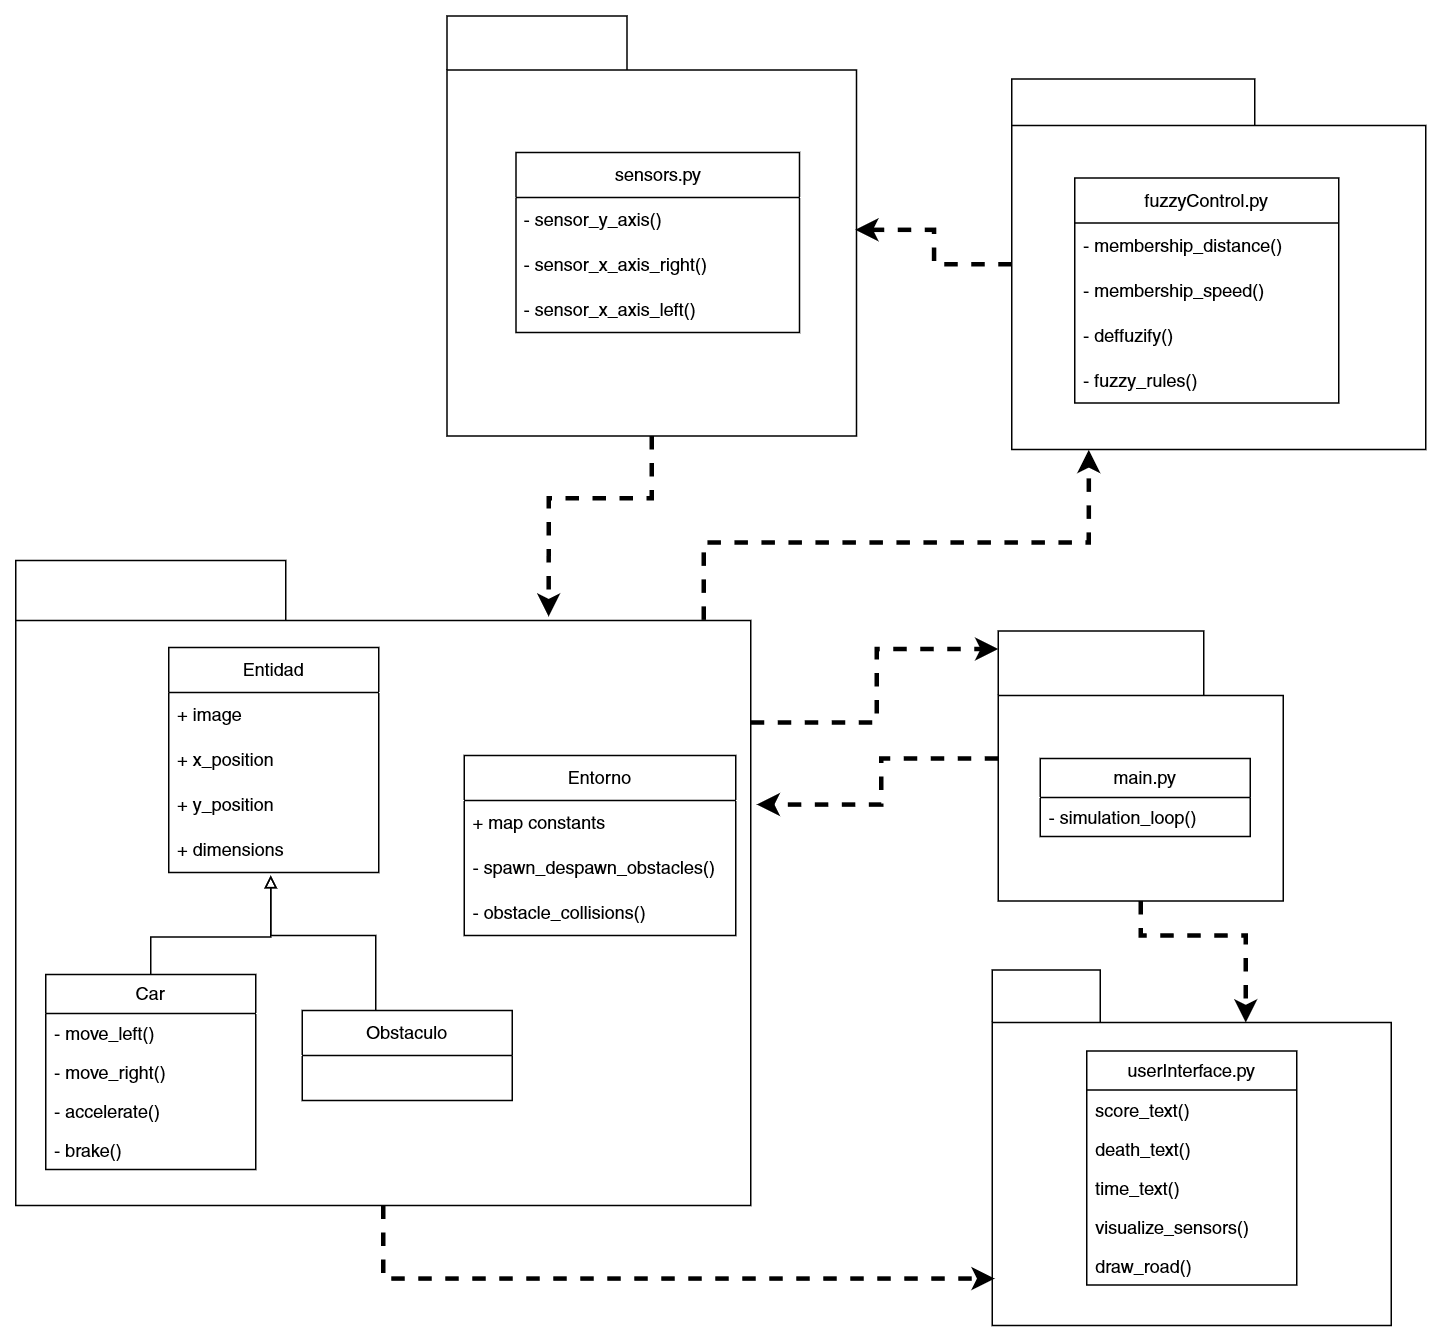

The diagram above was exported from draw.io. Its source (the exported page's mxGraphModel, read from the mxfile embedded in the PNG):
<mxGraphModel dx="2294" dy="783" grid="0" gridSize="10" guides="1" tooltips="1" connect="1" arrows="1" fold="1" page="1" pageScale="1" pageWidth="827" pageHeight="1169" math="0" shadow="0">
  <root>
    <mxCell id="0" />
    <mxCell id="1" parent="0" />
    <mxCell id="uPjLGDCD8o21jJHsTklB-83" style="edgeStyle=orthogonalEdgeStyle;rounded=0;orthogonalLoop=1;jettySize=auto;html=1;dashed=1;strokeWidth=3;" edge="1" parent="1" source="uPjLGDCD8o21jJHsTklB-52">
      <mxGeometry relative="1" as="geometry">
        <mxPoint x="168" y="537.6666666666667" as="targetPoint" />
        <Array as="points">
          <mxPoint x="251" y="507" />
          <mxPoint x="251" y="538" />
        </Array>
      </mxGeometry>
    </mxCell>
    <mxCell id="uPjLGDCD8o21jJHsTklB-52" value="" style="shape=folder;fontStyle=1;spacingTop=10;tabWidth=137;tabHeight=43;tabPosition=left;html=1;whiteSpace=wrap;" vertex="1" parent="1">
      <mxGeometry x="329" y="422" width="190" height="180" as="geometry" />
    </mxCell>
    <mxCell id="uPjLGDCD8o21jJHsTklB-42" value="" style="shape=folder;fontStyle=1;spacingTop=10;tabWidth=162;tabHeight=31;tabPosition=left;html=1;whiteSpace=wrap;" vertex="1" parent="1">
      <mxGeometry x="338" y="54" width="276" height="247" as="geometry" />
    </mxCell>
    <mxCell id="uPjLGDCD8o21jJHsTklB-41" value="" style="shape=folder;fontStyle=1;spacingTop=10;tabWidth=120;tabHeight=36;tabPosition=left;html=1;whiteSpace=wrap;" vertex="1" parent="1">
      <mxGeometry x="-38.5" y="12" width="273" height="280" as="geometry" />
    </mxCell>
    <mxCell id="uPjLGDCD8o21jJHsTklB-82" style="edgeStyle=orthogonalEdgeStyle;rounded=0;orthogonalLoop=1;jettySize=auto;html=1;dashed=1;strokeWidth=3;" edge="1" parent="1" source="uPjLGDCD8o21jJHsTklB-40" target="uPjLGDCD8o21jJHsTklB-52">
      <mxGeometry relative="1" as="geometry">
        <mxPoint x="279" y="384" as="targetPoint" />
        <Array as="points">
          <mxPoint x="248" y="483" />
          <mxPoint x="248" y="434" />
        </Array>
      </mxGeometry>
    </mxCell>
    <mxCell id="uPjLGDCD8o21jJHsTklB-40" value="" style="shape=folder;fontStyle=1;spacingTop=10;tabWidth=180;tabHeight=40;tabPosition=left;html=1;whiteSpace=wrap;" vertex="1" parent="1">
      <mxGeometry x="-326" y="375" width="490" height="430" as="geometry" />
    </mxCell>
    <mxCell id="uPjLGDCD8o21jJHsTklB-47" style="edgeStyle=orthogonalEdgeStyle;rounded=0;orthogonalLoop=1;jettySize=auto;html=1;endArrow=block;endFill=0;" edge="1" parent="1" source="uPjLGDCD8o21jJHsTklB-19">
      <mxGeometry relative="1" as="geometry">
        <mxPoint x="-156" y="585" as="targetPoint" />
        <Array as="points">
          <mxPoint x="-86" y="625" />
          <mxPoint x="-156" y="625" />
        </Array>
      </mxGeometry>
    </mxCell>
    <mxCell id="uPjLGDCD8o21jJHsTklB-19" value="Obstaculo" style="swimlane;fontStyle=0;childLayout=stackLayout;horizontal=1;startSize=30;horizontalStack=0;resizeParent=1;resizeParentMax=0;resizeLast=0;collapsible=1;marginBottom=0;whiteSpace=wrap;html=1;" vertex="1" parent="1">
      <mxGeometry x="-135" y="675" width="140" height="60" as="geometry" />
    </mxCell>
    <mxCell id="uPjLGDCD8o21jJHsTklB-23" value="fuzzyControl.py" style="swimlane;fontStyle=0;childLayout=stackLayout;horizontal=1;startSize=30;horizontalStack=0;resizeParent=1;resizeParentMax=0;resizeLast=0;collapsible=1;marginBottom=0;whiteSpace=wrap;html=1;" vertex="1" parent="1">
      <mxGeometry x="380" y="120" width="176" height="150" as="geometry" />
    </mxCell>
    <mxCell id="uPjLGDCD8o21jJHsTklB-24" value="- &lt;span class=&quot;hljs-built_in&quot;&gt;membership_distance&lt;/span&gt;()  " style="text;strokeColor=none;fillColor=none;align=left;verticalAlign=middle;spacingLeft=4;spacingRight=4;overflow=hidden;points=[[0,0.5],[1,0.5]];portConstraint=eastwest;rotatable=0;whiteSpace=wrap;html=1;" vertex="1" parent="uPjLGDCD8o21jJHsTklB-23">
      <mxGeometry y="30" width="176" height="30" as="geometry" />
    </mxCell>
    <mxCell id="uPjLGDCD8o21jJHsTklB-25" value="&lt;span class=&quot;hljs-built_in&quot;&gt;- membership_speed&lt;/span&gt;()" style="text;strokeColor=none;fillColor=none;align=left;verticalAlign=middle;spacingLeft=4;spacingRight=4;overflow=hidden;points=[[0,0.5],[1,0.5]];portConstraint=eastwest;rotatable=0;whiteSpace=wrap;html=1;" vertex="1" parent="uPjLGDCD8o21jJHsTklB-23">
      <mxGeometry y="60" width="176" height="30" as="geometry" />
    </mxCell>
    <mxCell id="uPjLGDCD8o21jJHsTklB-26" value="&lt;div&gt;- deffuzify()&lt;/div&gt;" style="text;strokeColor=none;fillColor=none;align=left;verticalAlign=middle;spacingLeft=4;spacingRight=4;overflow=hidden;points=[[0,0.5],[1,0.5]];portConstraint=eastwest;rotatable=0;whiteSpace=wrap;html=1;" vertex="1" parent="uPjLGDCD8o21jJHsTklB-23">
      <mxGeometry y="90" width="176" height="30" as="geometry" />
    </mxCell>
    <mxCell id="uPjLGDCD8o21jJHsTklB-69" value="&lt;div&gt;- fuzzy_rules()&lt;br&gt;&lt;/div&gt;" style="text;strokeColor=none;fillColor=none;align=left;verticalAlign=middle;spacingLeft=4;spacingRight=4;overflow=hidden;points=[[0,0.5],[1,0.5]];portConstraint=eastwest;rotatable=0;whiteSpace=wrap;html=1;" vertex="1" parent="uPjLGDCD8o21jJHsTklB-23">
      <mxGeometry y="120" width="176" height="30" as="geometry" />
    </mxCell>
    <mxCell id="uPjLGDCD8o21jJHsTklB-27" value="sensors.py" style="swimlane;fontStyle=0;childLayout=stackLayout;horizontal=1;startSize=30;horizontalStack=0;resizeParent=1;resizeParentMax=0;resizeLast=0;collapsible=1;marginBottom=0;whiteSpace=wrap;html=1;" vertex="1" parent="1">
      <mxGeometry x="7.5" y="103" width="189" height="120" as="geometry" />
    </mxCell>
    <mxCell id="uPjLGDCD8o21jJHsTklB-28" value="- sensor_y_axis()" style="text;strokeColor=none;fillColor=none;align=left;verticalAlign=middle;spacingLeft=4;spacingRight=4;overflow=hidden;points=[[0,0.5],[1,0.5]];portConstraint=eastwest;rotatable=0;whiteSpace=wrap;html=1;" vertex="1" parent="uPjLGDCD8o21jJHsTklB-27">
      <mxGeometry y="30" width="189" height="30" as="geometry" />
    </mxCell>
    <mxCell id="uPjLGDCD8o21jJHsTklB-29" value="- sensor_x_axis_right()" style="text;strokeColor=none;fillColor=none;align=left;verticalAlign=middle;spacingLeft=4;spacingRight=4;overflow=hidden;points=[[0,0.5],[1,0.5]];portConstraint=eastwest;rotatable=0;whiteSpace=wrap;html=1;" vertex="1" parent="uPjLGDCD8o21jJHsTklB-27">
      <mxGeometry y="60" width="189" height="30" as="geometry" />
    </mxCell>
    <mxCell id="uPjLGDCD8o21jJHsTklB-30" value="- sensor_x_axis_left()" style="text;strokeColor=none;fillColor=none;align=left;verticalAlign=middle;spacingLeft=4;spacingRight=4;overflow=hidden;points=[[0,0.5],[1,0.5]];portConstraint=eastwest;rotatable=0;whiteSpace=wrap;html=1;" vertex="1" parent="uPjLGDCD8o21jJHsTklB-27">
      <mxGeometry y="90" width="189" height="30" as="geometry" />
    </mxCell>
    <mxCell id="uPjLGDCD8o21jJHsTklB-31" value="Entorno" style="swimlane;fontStyle=0;childLayout=stackLayout;horizontal=1;startSize=30;horizontalStack=0;resizeParent=1;resizeParentMax=0;resizeLast=0;collapsible=1;marginBottom=0;whiteSpace=wrap;html=1;" vertex="1" parent="1">
      <mxGeometry x="-27" y="505" width="181" height="120" as="geometry" />
    </mxCell>
    <mxCell id="uPjLGDCD8o21jJHsTklB-32" value="+ map constants" style="text;strokeColor=none;fillColor=none;align=left;verticalAlign=middle;spacingLeft=4;spacingRight=4;overflow=hidden;points=[[0,0.5],[1,0.5]];portConstraint=eastwest;rotatable=0;whiteSpace=wrap;html=1;" vertex="1" parent="uPjLGDCD8o21jJHsTklB-31">
      <mxGeometry y="30" width="181" height="30" as="geometry" />
    </mxCell>
    <mxCell id="uPjLGDCD8o21jJHsTklB-33" value="- &lt;span class=&quot;hljs-built_in&quot;&gt;spawn_despawn_obstacles&lt;/span&gt;()" style="text;strokeColor=none;fillColor=none;align=left;verticalAlign=middle;spacingLeft=4;spacingRight=4;overflow=hidden;points=[[0,0.5],[1,0.5]];portConstraint=eastwest;rotatable=0;whiteSpace=wrap;html=1;" vertex="1" parent="uPjLGDCD8o21jJHsTklB-31">
      <mxGeometry y="60" width="181" height="30" as="geometry" />
    </mxCell>
    <mxCell id="uPjLGDCD8o21jJHsTklB-34" value="- &lt;span class=&quot;hljs-built_in&quot;&gt;obstacle_collisions&lt;/span&gt;()" style="text;strokeColor=none;fillColor=none;align=left;verticalAlign=middle;spacingLeft=4;spacingRight=4;overflow=hidden;points=[[0,0.5],[1,0.5]];portConstraint=eastwest;rotatable=0;whiteSpace=wrap;html=1;" vertex="1" parent="uPjLGDCD8o21jJHsTklB-31">
      <mxGeometry y="90" width="181" height="30" as="geometry" />
    </mxCell>
    <mxCell id="uPjLGDCD8o21jJHsTklB-35" value="Entidad" style="swimlane;fontStyle=0;childLayout=stackLayout;horizontal=1;startSize=30;horizontalStack=0;resizeParent=1;resizeParentMax=0;resizeLast=0;collapsible=1;marginBottom=0;whiteSpace=wrap;html=1;" vertex="1" parent="1">
      <mxGeometry x="-224" y="433" width="140" height="150" as="geometry" />
    </mxCell>
    <mxCell id="uPjLGDCD8o21jJHsTklB-36" value="+ image" style="text;strokeColor=none;fillColor=none;align=left;verticalAlign=middle;spacingLeft=4;spacingRight=4;overflow=hidden;points=[[0,0.5],[1,0.5]];portConstraint=eastwest;rotatable=0;whiteSpace=wrap;html=1;" vertex="1" parent="uPjLGDCD8o21jJHsTklB-35">
      <mxGeometry y="30" width="140" height="30" as="geometry" />
    </mxCell>
    <mxCell id="uPjLGDCD8o21jJHsTklB-37" value="+ x_position" style="text;strokeColor=none;fillColor=none;align=left;verticalAlign=middle;spacingLeft=4;spacingRight=4;overflow=hidden;points=[[0,0.5],[1,0.5]];portConstraint=eastwest;rotatable=0;whiteSpace=wrap;html=1;" vertex="1" parent="uPjLGDCD8o21jJHsTklB-35">
      <mxGeometry y="60" width="140" height="30" as="geometry" />
    </mxCell>
    <mxCell id="uPjLGDCD8o21jJHsTklB-38" value="+ y_position" style="text;strokeColor=none;fillColor=none;align=left;verticalAlign=middle;spacingLeft=4;spacingRight=4;overflow=hidden;points=[[0,0.5],[1,0.5]];portConstraint=eastwest;rotatable=0;whiteSpace=wrap;html=1;" vertex="1" parent="uPjLGDCD8o21jJHsTklB-35">
      <mxGeometry y="90" width="140" height="30" as="geometry" />
    </mxCell>
    <mxCell id="uPjLGDCD8o21jJHsTklB-68" value="+ dimensions" style="text;strokeColor=none;fillColor=none;align=left;verticalAlign=middle;spacingLeft=4;spacingRight=4;overflow=hidden;points=[[0,0.5],[1,0.5]];portConstraint=eastwest;rotatable=0;whiteSpace=wrap;html=1;" vertex="1" parent="uPjLGDCD8o21jJHsTklB-35">
      <mxGeometry y="120" width="140" height="30" as="geometry" />
    </mxCell>
    <mxCell id="uPjLGDCD8o21jJHsTklB-43" value="package" style="shape=folder;fontStyle=1;spacingTop=10;tabWidth=40;tabHeight=14;tabPosition=left;html=1;whiteSpace=wrap;" vertex="1" parent="1">
      <mxGeometry x="475" y="743" width="70" height="50" as="geometry" />
    </mxCell>
    <mxCell id="uPjLGDCD8o21jJHsTklB-44" value="" style="shape=folder;fontStyle=1;spacingTop=10;tabWidth=72;tabHeight=35;tabPosition=left;html=1;whiteSpace=wrap;" vertex="1" parent="1">
      <mxGeometry x="325" y="648" width="266" height="237" as="geometry" />
    </mxCell>
    <mxCell id="uPjLGDCD8o21jJHsTklB-46" style="edgeStyle=orthogonalEdgeStyle;rounded=0;orthogonalLoop=1;jettySize=auto;html=1;endArrow=block;endFill=0;exitX=0.5;exitY=0;exitDx=0;exitDy=0;" edge="1" parent="1" source="uPjLGDCD8o21jJHsTklB-74">
      <mxGeometry relative="1" as="geometry">
        <mxPoint x="-236" y="665" as="sourcePoint" />
        <mxPoint x="-156" y="585" as="targetPoint" />
        <Array as="points">
          <mxPoint x="-236" y="626" />
          <mxPoint x="-156" y="626" />
        </Array>
      </mxGeometry>
    </mxCell>
    <mxCell id="uPjLGDCD8o21jJHsTklB-48" value="userInterface.py" style="swimlane;fontStyle=0;childLayout=stackLayout;horizontal=1;startSize=26;fillColor=none;horizontalStack=0;resizeParent=1;resizeParentMax=0;resizeLast=0;collapsible=1;marginBottom=0;whiteSpace=wrap;html=1;" vertex="1" parent="1">
      <mxGeometry x="388" y="702" width="140" height="156" as="geometry" />
    </mxCell>
    <mxCell id="uPjLGDCD8o21jJHsTklB-50" value="&lt;span class=&quot;hljs-built_in&quot;&gt;score_text&lt;/span&gt;()" style="text;strokeColor=none;fillColor=none;align=left;verticalAlign=top;spacingLeft=4;spacingRight=4;overflow=hidden;rotatable=0;points=[[0,0.5],[1,0.5]];portConstraint=eastwest;whiteSpace=wrap;html=1;" vertex="1" parent="uPjLGDCD8o21jJHsTklB-48">
      <mxGeometry y="26" width="140" height="26" as="geometry" />
    </mxCell>
    <mxCell id="uPjLGDCD8o21jJHsTklB-51" value="&lt;span class=&quot;hljs-built_in&quot;&gt;death_text&lt;/span&gt;()" style="text;strokeColor=none;fillColor=none;align=left;verticalAlign=top;spacingLeft=4;spacingRight=4;overflow=hidden;rotatable=0;points=[[0,0.5],[1,0.5]];portConstraint=eastwest;whiteSpace=wrap;html=1;" vertex="1" parent="uPjLGDCD8o21jJHsTklB-48">
      <mxGeometry y="52" width="140" height="26" as="geometry" />
    </mxCell>
    <mxCell id="uPjLGDCD8o21jJHsTklB-71" value="&lt;span class=&quot;hljs-built_in&quot;&gt;time_text&lt;/span&gt;()" style="text;strokeColor=none;fillColor=none;align=left;verticalAlign=top;spacingLeft=4;spacingRight=4;overflow=hidden;rotatable=0;points=[[0,0.5],[1,0.5]];portConstraint=eastwest;whiteSpace=wrap;html=1;" vertex="1" parent="uPjLGDCD8o21jJHsTklB-48">
      <mxGeometry y="78" width="140" height="26" as="geometry" />
    </mxCell>
    <mxCell id="uPjLGDCD8o21jJHsTklB-72" value="visualize_sensors()" style="text;strokeColor=none;fillColor=none;align=left;verticalAlign=top;spacingLeft=4;spacingRight=4;overflow=hidden;rotatable=0;points=[[0,0.5],[1,0.5]];portConstraint=eastwest;whiteSpace=wrap;html=1;" vertex="1" parent="uPjLGDCD8o21jJHsTklB-48">
      <mxGeometry y="104" width="140" height="26" as="geometry" />
    </mxCell>
    <mxCell id="uPjLGDCD8o21jJHsTklB-73" value="draw_road()" style="text;strokeColor=none;fillColor=none;align=left;verticalAlign=top;spacingLeft=4;spacingRight=4;overflow=hidden;rotatable=0;points=[[0,0.5],[1,0.5]];portConstraint=eastwest;whiteSpace=wrap;html=1;" vertex="1" parent="uPjLGDCD8o21jJHsTklB-48">
      <mxGeometry y="130" width="140" height="26" as="geometry" />
    </mxCell>
    <mxCell id="uPjLGDCD8o21jJHsTklB-53" value="main.py" style="swimlane;fontStyle=0;childLayout=stackLayout;horizontal=1;startSize=26;fillColor=none;horizontalStack=0;resizeParent=1;resizeParentMax=0;resizeLast=0;collapsible=1;marginBottom=0;whiteSpace=wrap;html=1;" vertex="1" parent="1">
      <mxGeometry x="357" y="507" width="140" height="52" as="geometry" />
    </mxCell>
    <mxCell id="uPjLGDCD8o21jJHsTklB-54" value="- simulation_loop()" style="text;strokeColor=none;fillColor=none;align=left;verticalAlign=top;spacingLeft=4;spacingRight=4;overflow=hidden;rotatable=0;points=[[0,0.5],[1,0.5]];portConstraint=eastwest;whiteSpace=wrap;html=1;" vertex="1" parent="uPjLGDCD8o21jJHsTklB-53">
      <mxGeometry y="26" width="140" height="26" as="geometry" />
    </mxCell>
    <mxCell id="uPjLGDCD8o21jJHsTklB-74" value="Car" style="swimlane;fontStyle=0;childLayout=stackLayout;horizontal=1;startSize=26;fillColor=none;horizontalStack=0;resizeParent=1;resizeParentMax=0;resizeLast=0;collapsible=1;marginBottom=0;whiteSpace=wrap;html=1;" vertex="1" parent="1">
      <mxGeometry x="-306" y="651" width="140" height="130" as="geometry" />
    </mxCell>
    <mxCell id="uPjLGDCD8o21jJHsTklB-75" value="&lt;div&gt;- move_left()&lt;/div&gt;&lt;div&gt;&lt;br&gt;&lt;/div&gt;" style="text;strokeColor=none;fillColor=none;align=left;verticalAlign=top;spacingLeft=4;spacingRight=4;overflow=hidden;rotatable=0;points=[[0,0.5],[1,0.5]];portConstraint=eastwest;whiteSpace=wrap;html=1;" vertex="1" parent="uPjLGDCD8o21jJHsTklB-74">
      <mxGeometry y="26" width="140" height="26" as="geometry" />
    </mxCell>
    <mxCell id="uPjLGDCD8o21jJHsTklB-76" value="- move_right()" style="text;strokeColor=none;fillColor=none;align=left;verticalAlign=top;spacingLeft=4;spacingRight=4;overflow=hidden;rotatable=0;points=[[0,0.5],[1,0.5]];portConstraint=eastwest;whiteSpace=wrap;html=1;" vertex="1" parent="uPjLGDCD8o21jJHsTklB-74">
      <mxGeometry y="52" width="140" height="26" as="geometry" />
    </mxCell>
    <mxCell id="uPjLGDCD8o21jJHsTklB-77" value="- accelerate()" style="text;strokeColor=none;fillColor=none;align=left;verticalAlign=top;spacingLeft=4;spacingRight=4;overflow=hidden;rotatable=0;points=[[0,0.5],[1,0.5]];portConstraint=eastwest;whiteSpace=wrap;html=1;" vertex="1" parent="uPjLGDCD8o21jJHsTklB-74">
      <mxGeometry y="78" width="140" height="26" as="geometry" />
    </mxCell>
    <mxCell id="uPjLGDCD8o21jJHsTklB-78" value="- brake()" style="text;strokeColor=none;fillColor=none;align=left;verticalAlign=top;spacingLeft=4;spacingRight=4;overflow=hidden;rotatable=0;points=[[0,0.5],[1,0.5]];portConstraint=eastwest;whiteSpace=wrap;html=1;" vertex="1" parent="uPjLGDCD8o21jJHsTklB-74">
      <mxGeometry y="104" width="140" height="26" as="geometry" />
    </mxCell>
    <mxCell id="uPjLGDCD8o21jJHsTklB-80" style="edgeStyle=orthogonalEdgeStyle;rounded=0;orthogonalLoop=1;jettySize=auto;html=1;entryX=0.997;entryY=0.509;entryDx=0;entryDy=0;entryPerimeter=0;dashed=1;strokeWidth=3;" edge="1" parent="1" source="uPjLGDCD8o21jJHsTklB-42" target="uPjLGDCD8o21jJHsTklB-41">
      <mxGeometry relative="1" as="geometry" />
    </mxCell>
    <mxCell id="uPjLGDCD8o21jJHsTklB-81" style="edgeStyle=orthogonalEdgeStyle;rounded=0;orthogonalLoop=1;jettySize=auto;html=1;entryX=0.725;entryY=0.087;entryDx=0;entryDy=0;entryPerimeter=0;dashed=1;strokeWidth=3;" edge="1" parent="1" source="uPjLGDCD8o21jJHsTklB-41" target="uPjLGDCD8o21jJHsTklB-40">
      <mxGeometry relative="1" as="geometry" />
    </mxCell>
    <mxCell id="uPjLGDCD8o21jJHsTklB-84" style="edgeStyle=orthogonalEdgeStyle;rounded=0;orthogonalLoop=1;jettySize=auto;html=1;entryX=0.006;entryY=0.868;entryDx=0;entryDy=0;entryPerimeter=0;dashed=1;strokeWidth=3;" edge="1" parent="1" source="uPjLGDCD8o21jJHsTklB-40" target="uPjLGDCD8o21jJHsTklB-44">
      <mxGeometry relative="1" as="geometry">
        <Array as="points">
          <mxPoint x="-81" y="854" />
        </Array>
      </mxGeometry>
    </mxCell>
    <mxCell id="uPjLGDCD8o21jJHsTklB-85" style="edgeStyle=orthogonalEdgeStyle;rounded=0;orthogonalLoop=1;jettySize=auto;html=1;entryX=0.186;entryY=1.001;entryDx=0;entryDy=0;entryPerimeter=0;exitX=0.936;exitY=0.092;exitDx=0;exitDy=0;exitPerimeter=0;dashed=1;strokeWidth=3;" edge="1" parent="1" source="uPjLGDCD8o21jJHsTklB-40" target="uPjLGDCD8o21jJHsTklB-42">
      <mxGeometry relative="1" as="geometry">
        <Array as="points">
          <mxPoint x="133" y="363" />
          <mxPoint x="389" y="363" />
        </Array>
      </mxGeometry>
    </mxCell>
    <mxCell id="uPjLGDCD8o21jJHsTklB-88" style="edgeStyle=orthogonalEdgeStyle;rounded=0;orthogonalLoop=1;jettySize=auto;html=1;entryX=0;entryY=0;entryDx=169;entryDy=35;entryPerimeter=0;dashed=1;strokeWidth=3;" edge="1" parent="1" source="uPjLGDCD8o21jJHsTklB-52" target="uPjLGDCD8o21jJHsTklB-44">
      <mxGeometry relative="1" as="geometry" />
    </mxCell>
  </root>
</mxGraphModel>